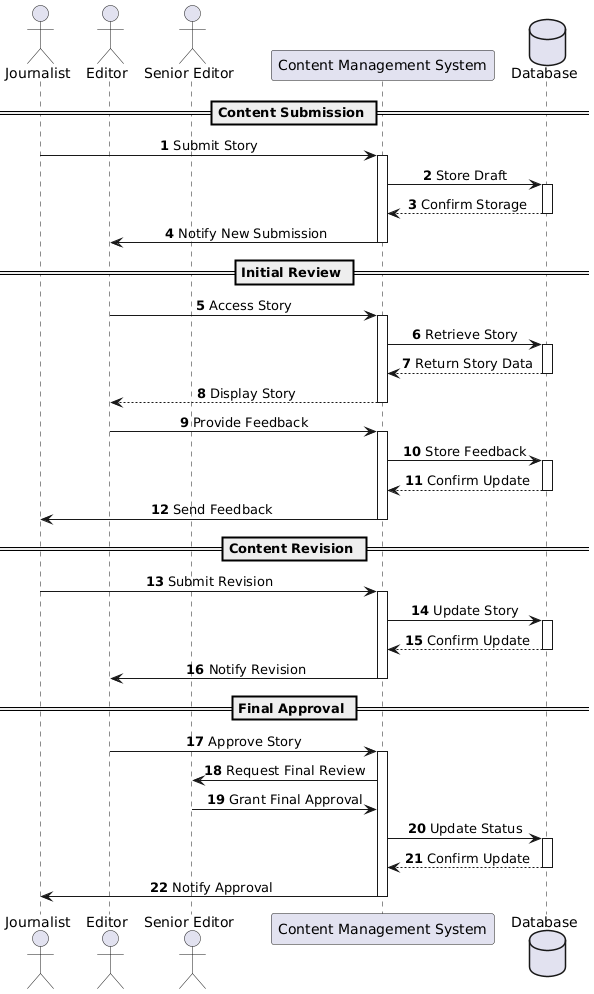

The diagram above was rendered by PlantUML. Its source (embedded in the PNG):
@startuml
skinparam sequenceMessageAlign center
skinparam responseMessageBelowArrow true

actor Journalist
actor Editor
actor "Senior Editor" as SE
participant "Content Management System" as CMS
database "Database" as DB

autonumber

== Content Submission ==
Journalist -> CMS: Submit Story
activate CMS
CMS -> DB: Store Draft
activate DB
DB --> CMS: Confirm Storage
deactivate DB
CMS -> Editor: Notify New Submission
deactivate CMS

== Initial Review ==
Editor -> CMS: Access Story
activate CMS
CMS -> DB: Retrieve Story
activate DB
DB --> CMS: Return Story Data
deactivate DB
CMS --> Editor: Display Story
deactivate CMS

Editor -> CMS: Provide Feedback
activate CMS
CMS -> DB: Store Feedback
activate DB
DB --> CMS: Confirm Update
deactivate DB
CMS -> Journalist: Send Feedback
deactivate CMS

== Content Revision ==
Journalist -> CMS: Submit Revision
activate CMS
CMS -> DB: Update Story
activate DB
DB --> CMS: Confirm Update
deactivate DB
CMS -> Editor: Notify Revision
deactivate CMS

== Final Approval ==
Editor -> CMS: Approve Story
activate CMS
CMS -> SE: Request Final Review
SE -> CMS: Grant Final Approval
CMS -> DB: Update Status
activate DB
DB --> CMS: Confirm Update
deactivate DB
CMS -> Journalist: Notify Approval
deactivate CMS
@enduml